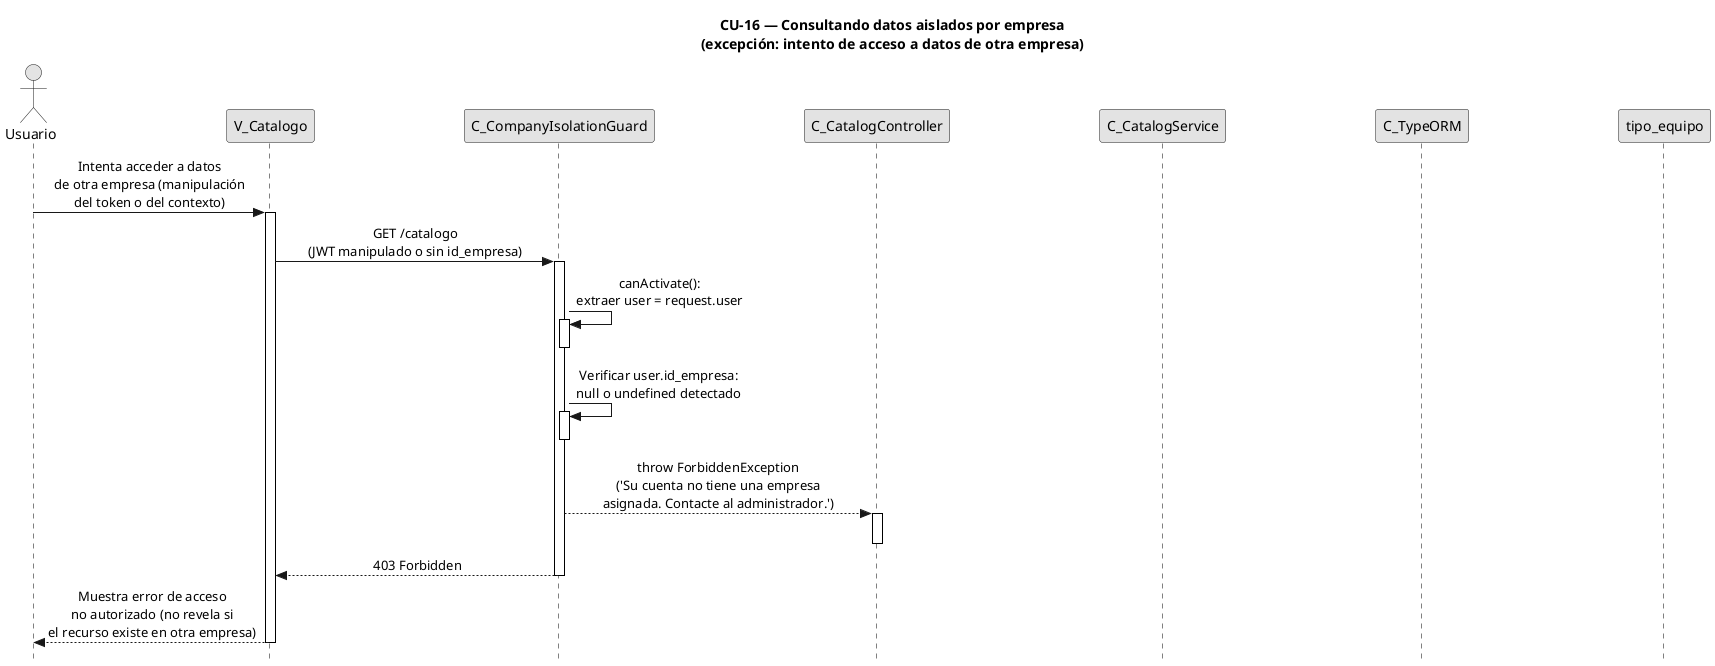

The diagram above was rendered by PlantUML. Its source (embedded in the PNG):
@startuml CU16-exc-acceso-otra-empresa
title CU-16 — Consultando datos aislados por empresa\n(excepción: intento de acceso a datos de otra empresa)

skinparam style strictuml
skinparam monochrome true
skinparam shadowing false
skinparam sequenceMessageAlign center
skinparam ParticipantPadding 70
skinparam ActorPadding 30
skinparam sequence {
  MessageAlign center
  LifeLineBorderColor black
}
hide footbox

actor "Usuario" as user
participant "V_Catalogo" as view
participant "C_CompanyIsolationGuard" as guard
participant "C_CatalogController" as ctrl
participant "C_CatalogService" as svc
participant "C_TypeORM" as orm
participant "tipo_equipo" as tent

user -> view : Intenta acceder a datos\nde otra empresa (manipulación\ndel token o del contexto)
activate view

view -> guard : GET /catalogo\n(JWT manipulado o sin id_empresa)
activate guard

guard -> guard : canActivate():\nextraer user = request.user
activate guard
deactivate guard

guard -> guard : Verificar user.id_empresa:\nnull o undefined detectado
activate guard
deactivate guard

guard --> ctrl : throw ForbiddenException\n('Su cuenta no tiene una empresa\nasignada. Contacte al administrador.')
activate ctrl
deactivate ctrl

guard --> view : 403 Forbidden
deactivate guard

view --> user : Muestra error de acceso\nno autorizado (no revela si\nel recurso existe en otra empresa)
deactivate view

@enduml